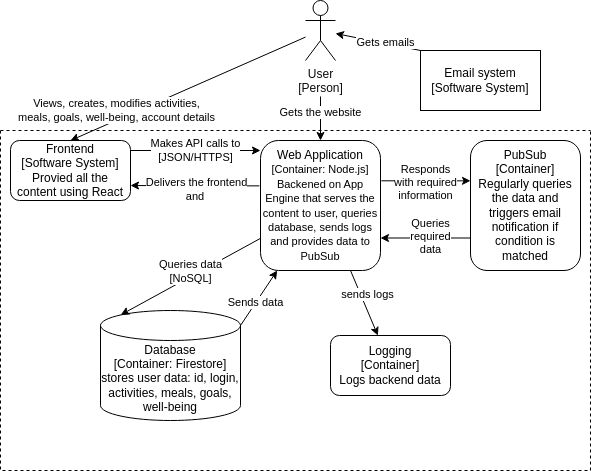

The diagram above was exported from draw.io. Its source (the exported page's mxGraphModel, read from the mxfile embedded in the PNG):
<mxGraphModel dx="1193" dy="643" grid="1" gridSize="10" guides="1" tooltips="1" connect="1" arrows="1" fold="1" page="1" pageScale="1" pageWidth="850" pageHeight="1100" math="0" shadow="0">
  <root>
    <mxCell id="0" />
    <mxCell id="1" parent="0" />
    <mxCell id="Mvik3i1DPPBNLKjAMjou-3" style="rounded=0;orthogonalLoop=1;jettySize=auto;html=1;exitX=0;exitY=0;exitDx=0;exitDy=0;" edge="1" parent="1" source="Mvik3i1DPPBNLKjAMjou-1" target="Mvik3i1DPPBNLKjAMjou-2">
      <mxGeometry relative="1" as="geometry" />
    </mxCell>
    <mxCell id="Mvik3i1DPPBNLKjAMjou-4" value="Gets emails" style="edgeLabel;html=1;align=center;verticalAlign=middle;resizable=0;points=[];rotation=0;" vertex="1" connectable="0" parent="Mvik3i1DPPBNLKjAMjou-3">
      <mxGeometry x="-0.153" y="-1" relative="1" as="geometry">
        <mxPoint as="offset" />
      </mxGeometry>
    </mxCell>
    <mxCell id="Mvik3i1DPPBNLKjAMjou-1" value="Email system&lt;br&gt;[Software System]" style="rounded=0;whiteSpace=wrap;html=1;" vertex="1" parent="1">
      <mxGeometry x="500" y="70" width="120" height="60" as="geometry" />
    </mxCell>
    <mxCell id="Mvik3i1DPPBNLKjAMjou-7" style="rounded=0;orthogonalLoop=1;jettySize=auto;html=1;entryX=0.5;entryY=0;entryDx=0;entryDy=0;sourcePerimeterSpacing=36;" edge="1" parent="1" source="Mvik3i1DPPBNLKjAMjou-2" target="Mvik3i1DPPBNLKjAMjou-5">
      <mxGeometry relative="1" as="geometry" />
    </mxCell>
    <mxCell id="Mvik3i1DPPBNLKjAMjou-8" value="Gets the website" style="edgeLabel;html=1;align=center;verticalAlign=middle;resizable=0;points=[];" vertex="1" connectable="0" parent="Mvik3i1DPPBNLKjAMjou-7">
      <mxGeometry x="-0.0266" y="-7" relative="1" as="geometry">
        <mxPoint x="7" y="-6" as="offset" />
      </mxGeometry>
    </mxCell>
    <mxCell id="Mvik3i1DPPBNLKjAMjou-10" style="rounded=0;orthogonalLoop=1;jettySize=auto;html=1;entryX=0.5;entryY=0;entryDx=0;entryDy=0;" edge="1" parent="1" source="Mvik3i1DPPBNLKjAMjou-2" target="Mvik3i1DPPBNLKjAMjou-9">
      <mxGeometry relative="1" as="geometry" />
    </mxCell>
    <mxCell id="Mvik3i1DPPBNLKjAMjou-11" value="Views, creates, modifies activities,&lt;br&gt;meals, goals, well-being, account details" style="edgeLabel;html=1;align=center;verticalAlign=middle;resizable=0;points=[];" vertex="1" connectable="0" parent="Mvik3i1DPPBNLKjAMjou-10">
      <mxGeometry x="0.4428" y="-2" relative="1" as="geometry">
        <mxPoint x="-19" as="offset" />
      </mxGeometry>
    </mxCell>
    <mxCell id="Mvik3i1DPPBNLKjAMjou-2" value="&lt;span style=&quot;&quot;&gt;&lt;font data-darkreader-inline-color=&quot;&quot; color=&quot;#0d0d0c&quot; style=&quot;--darkreader-inline-color: #e0ddd9;&quot;&gt;User&lt;br&gt;[Person]&lt;/font&gt;&lt;/span&gt;" style="shape=umlActor;verticalLabelPosition=bottom;verticalAlign=top;html=1;outlineConnect=0;labelBackgroundColor=none;fontColor=#000000;" vertex="1" parent="1">
      <mxGeometry x="385" y="20" width="30" height="60" as="geometry" />
    </mxCell>
    <mxCell id="Mvik3i1DPPBNLKjAMjou-17" style="edgeStyle=orthogonalEdgeStyle;rounded=0;orthogonalLoop=1;jettySize=auto;html=1;entryX=1;entryY=0.75;entryDx=0;entryDy=0;exitX=-0.009;exitY=0.349;exitDx=0;exitDy=0;exitPerimeter=0;" edge="1" parent="1" source="Mvik3i1DPPBNLKjAMjou-5" target="Mvik3i1DPPBNLKjAMjou-9">
      <mxGeometry relative="1" as="geometry" />
    </mxCell>
    <mxCell id="Mvik3i1DPPBNLKjAMjou-18" value="Delivers the frontend&lt;br&gt;and&amp;nbsp;" style="edgeLabel;html=1;align=center;verticalAlign=middle;resizable=0;points=[];" vertex="1" connectable="0" parent="Mvik3i1DPPBNLKjAMjou-17">
      <mxGeometry x="-0.0154" y="3" relative="1" as="geometry">
        <mxPoint as="offset" />
      </mxGeometry>
    </mxCell>
    <mxCell id="Mvik3i1DPPBNLKjAMjou-15" style="edgeStyle=orthogonalEdgeStyle;rounded=0;orthogonalLoop=1;jettySize=auto;html=1;entryX=0;entryY=0.5;entryDx=0;entryDy=0;" edge="1" parent="1">
      <mxGeometry relative="1" as="geometry">
        <mxPoint x="210" y="170" as="sourcePoint" />
        <mxPoint x="340" y="170" as="targetPoint" />
      </mxGeometry>
    </mxCell>
    <mxCell id="Mvik3i1DPPBNLKjAMjou-16" value="Makes API calls to&lt;br&gt;[JSON/HTTPS]" style="edgeLabel;html=1;align=center;verticalAlign=middle;resizable=0;points=[];" vertex="1" connectable="0" parent="Mvik3i1DPPBNLKjAMjou-15">
      <mxGeometry relative="1" as="geometry">
        <mxPoint as="offset" />
      </mxGeometry>
    </mxCell>
    <mxCell id="Mvik3i1DPPBNLKjAMjou-9" value="Frontend&lt;br&gt;[Software System]&lt;br&gt;Provied all the content using React" style="rounded=1;whiteSpace=wrap;html=1;" vertex="1" parent="1">
      <mxGeometry x="90" y="160" width="120" height="60" as="geometry" />
    </mxCell>
    <mxCell id="Mvik3i1DPPBNLKjAMjou-19" value="" style="swimlane;startSize=0;dashed=1;" vertex="1" parent="1">
      <mxGeometry x="80" y="150" width="590" height="340" as="geometry" />
    </mxCell>
    <mxCell id="Mvik3i1DPPBNLKjAMjou-6" value="Logging&lt;br&gt;[Container]&lt;br&gt;Logs backend data" style="rounded=1;whiteSpace=wrap;html=1;" vertex="1" parent="Mvik3i1DPPBNLKjAMjou-19">
      <mxGeometry x="330" y="205" width="120" height="60" as="geometry" />
    </mxCell>
    <mxCell id="Mvik3i1DPPBNLKjAMjou-22" value="Database&lt;br&gt;[Container: Firestore]&lt;br&gt;stores user data: id, login, activities, meals, goals, well-being" style="shape=cylinder3;whiteSpace=wrap;html=1;boundedLbl=1;backgroundOutline=1;size=15;" vertex="1" parent="Mvik3i1DPPBNLKjAMjou-19">
      <mxGeometry x="100" y="180" width="140" height="110" as="geometry" />
    </mxCell>
    <mxCell id="Mvik3i1DPPBNLKjAMjou-32" style="edgeStyle=orthogonalEdgeStyle;rounded=0;orthogonalLoop=1;jettySize=auto;html=1;entryX=1;entryY=0.75;entryDx=0;entryDy=0;" edge="1" parent="Mvik3i1DPPBNLKjAMjou-19" source="Mvik3i1DPPBNLKjAMjou-25" target="Mvik3i1DPPBNLKjAMjou-5">
      <mxGeometry relative="1" as="geometry">
        <Array as="points">
          <mxPoint x="425" y="108" />
        </Array>
      </mxGeometry>
    </mxCell>
    <mxCell id="Mvik3i1DPPBNLKjAMjou-33" value="Queries&lt;br&gt;required&lt;br&gt;data" style="edgeLabel;html=1;align=center;verticalAlign=middle;resizable=0;points=[];" vertex="1" connectable="0" parent="Mvik3i1DPPBNLKjAMjou-32">
      <mxGeometry x="0.0667" y="-2" relative="1" as="geometry">
        <mxPoint x="8" as="offset" />
      </mxGeometry>
    </mxCell>
    <mxCell id="Mvik3i1DPPBNLKjAMjou-25" value="PubSub&lt;br&gt;[Container]&lt;br&gt;Regularly queries the data and triggers email notification if condition is matched" style="rounded=1;whiteSpace=wrap;html=1;" vertex="1" parent="Mvik3i1DPPBNLKjAMjou-19">
      <mxGeometry x="470" y="10" width="110" height="130" as="geometry" />
    </mxCell>
    <mxCell id="Mvik3i1DPPBNLKjAMjou-30" style="edgeStyle=orthogonalEdgeStyle;rounded=0;orthogonalLoop=1;jettySize=auto;html=1;exitX=1.007;exitY=0.31;exitDx=0;exitDy=0;exitPerimeter=0;" edge="1" parent="Mvik3i1DPPBNLKjAMjou-19" source="Mvik3i1DPPBNLKjAMjou-5" target="Mvik3i1DPPBNLKjAMjou-25">
      <mxGeometry relative="1" as="geometry">
        <Array as="points">
          <mxPoint x="410" y="50" />
          <mxPoint x="410" y="50" />
        </Array>
      </mxGeometry>
    </mxCell>
    <mxCell id="Mvik3i1DPPBNLKjAMjou-31" value="Responds&lt;br&gt;with required&lt;br&gt;information" style="edgeLabel;html=1;align=center;verticalAlign=middle;resizable=0;points=[];" vertex="1" connectable="0" parent="Mvik3i1DPPBNLKjAMjou-30">
      <mxGeometry x="-0.2598" y="-1" relative="1" as="geometry">
        <mxPoint x="10" as="offset" />
      </mxGeometry>
    </mxCell>
    <mxCell id="Mvik3i1DPPBNLKjAMjou-5" value="&lt;font style=&quot;&quot;&gt;Web Application&lt;br&gt;&lt;font style=&quot;font-size: 11px;&quot;&gt;[Container: Node.js]&lt;br&gt;Backened on App Engine that serves the content to user, queries database, sends logs and provides data to PubSub&lt;br&gt;&lt;/font&gt;&lt;/font&gt;" style="rounded=1;whiteSpace=wrap;html=1;" vertex="1" parent="Mvik3i1DPPBNLKjAMjou-19">
      <mxGeometry x="260" y="10" width="120" height="130" as="geometry" />
    </mxCell>
    <mxCell id="Mvik3i1DPPBNLKjAMjou-12" style="rounded=0;orthogonalLoop=1;jettySize=auto;html=1;exitX=0.75;exitY=1;exitDx=0;exitDy=0;" edge="1" parent="Mvik3i1DPPBNLKjAMjou-19" source="Mvik3i1DPPBNLKjAMjou-5" target="Mvik3i1DPPBNLKjAMjou-6">
      <mxGeometry relative="1" as="geometry" />
    </mxCell>
    <mxCell id="Mvik3i1DPPBNLKjAMjou-20" value="sends logs" style="edgeLabel;html=1;align=center;verticalAlign=middle;resizable=0;points=[];" vertex="1" connectable="0" parent="Mvik3i1DPPBNLKjAMjou-12">
      <mxGeometry x="-0.3" y="1" relative="1" as="geometry">
        <mxPoint x="6" y="1" as="offset" />
      </mxGeometry>
    </mxCell>
    <mxCell id="Mvik3i1DPPBNLKjAMjou-24" style="rounded=0;orthogonalLoop=1;jettySize=auto;html=1;entryX=0.145;entryY=0;entryDx=0;entryDy=4.35;entryPerimeter=0;" edge="1" parent="Mvik3i1DPPBNLKjAMjou-19" source="Mvik3i1DPPBNLKjAMjou-5" target="Mvik3i1DPPBNLKjAMjou-22">
      <mxGeometry relative="1" as="geometry" />
    </mxCell>
    <mxCell id="Mvik3i1DPPBNLKjAMjou-27" value="Queries data&lt;br&gt;[NoSQL]" style="edgeLabel;html=1;align=center;verticalAlign=middle;resizable=0;points=[];" vertex="1" connectable="0" parent="Mvik3i1DPPBNLKjAMjou-24">
      <mxGeometry x="0.4236" y="-2" relative="1" as="geometry">
        <mxPoint x="30" y="-20" as="offset" />
      </mxGeometry>
    </mxCell>
    <mxCell id="Mvik3i1DPPBNLKjAMjou-26" style="rounded=0;orthogonalLoop=1;jettySize=auto;html=1;exitX=1;exitY=0;exitDx=0;exitDy=15;exitPerimeter=0;" edge="1" parent="Mvik3i1DPPBNLKjAMjou-19" source="Mvik3i1DPPBNLKjAMjou-22" target="Mvik3i1DPPBNLKjAMjou-5">
      <mxGeometry relative="1" as="geometry" />
    </mxCell>
    <mxCell id="Mvik3i1DPPBNLKjAMjou-28" value="Sends data" style="edgeLabel;html=1;align=center;verticalAlign=middle;resizable=0;points=[];" vertex="1" connectable="0" parent="Mvik3i1DPPBNLKjAMjou-26">
      <mxGeometry x="-0.1652" y="1" relative="1" as="geometry">
        <mxPoint as="offset" />
      </mxGeometry>
    </mxCell>
  </root>
</mxGraphModel>